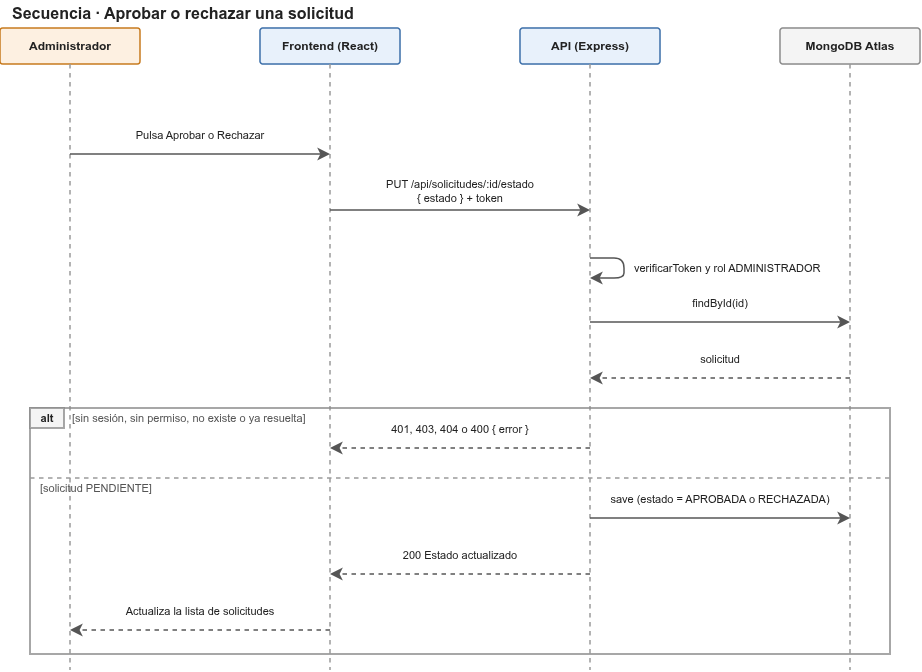

The diagram above was exported from draw.io. Its source (the exported page's mxGraphModel, read from the mxfile embedded in the PNG):
<mxGraphModel dx="1280" dy="757" grid="0" gridSize="10" guides="1" tooltips="1" connect="1" arrows="1" fold="1" page="1" pageScale="1" pageWidth="940" pageHeight="702" background="#ffffff" math="0" shadow="0">
  <root>
    <mxCell id="0" />
    <mxCell id="1" parent="0" />
    <mxCell id="c1" parent="1" style="text;html=1;strokeColor=none;fillColor=none;align=left;verticalAlign=middle;whiteSpace=wrap;fontSize=16;fontColor=#222222;" value="&lt;b&gt;Secuencia · Aprobar o rechazar una solicitud&lt;/b&gt;" vertex="1">
      <mxGeometry height="26" width="600" x="20" y="12" as="geometry" />
    </mxCell>
    <mxCell id="c2" parent="1" style="rounded=1;arcSize=8;whiteSpace=wrap;html=1;fillColor=#FDF0E1;strokeColor=#C77A1E;fontColor=#222222;fontSize=12;strokeWidth=1.5;align=center;verticalAlign=middle;" value="&lt;b&gt;Administrador&lt;/b&gt;" vertex="1">
      <mxGeometry height="36" width="140" x="10" y="40" as="geometry" />
    </mxCell>
    <mxCell id="c3" edge="1" parent="1" style="html=1;endArrow=none;strokeColor=#999999;strokeWidth=1.5;dashed=1;" value="">
      <mxGeometry relative="1" as="geometry">
        <mxPoint x="80" y="76" as="sourcePoint" />
        <mxPoint x="80" y="682" as="targetPoint" />
      </mxGeometry>
    </mxCell>
    <mxCell id="c4" parent="1" style="rounded=1;arcSize=8;whiteSpace=wrap;html=1;fillColor=#E8F1FB;strokeColor=#3B6EA8;fontColor=#222222;fontSize=12;strokeWidth=1.5;align=center;verticalAlign=middle;" value="&lt;b&gt;Frontend (React)&lt;/b&gt;" vertex="1">
      <mxGeometry height="36" width="140" x="270" y="40" as="geometry" />
    </mxCell>
    <mxCell id="c5" edge="1" parent="1" style="html=1;endArrow=none;strokeColor=#999999;strokeWidth=1.5;dashed=1;" value="">
      <mxGeometry relative="1" as="geometry">
        <mxPoint x="340" y="76" as="sourcePoint" />
        <mxPoint x="340" y="682" as="targetPoint" />
      </mxGeometry>
    </mxCell>
    <mxCell id="c6" parent="1" style="rounded=1;arcSize=8;whiteSpace=wrap;html=1;fillColor=#E8F1FB;strokeColor=#3B6EA8;fontColor=#222222;fontSize=12;strokeWidth=1.5;align=center;verticalAlign=middle;" value="&lt;b&gt;API (Express)&lt;/b&gt;" vertex="1">
      <mxGeometry height="36" width="140" x="530" y="40" as="geometry" />
    </mxCell>
    <mxCell id="c7" edge="1" parent="1" style="html=1;endArrow=none;strokeColor=#999999;strokeWidth=1.5;dashed=1;" value="">
      <mxGeometry relative="1" as="geometry">
        <mxPoint x="600" y="76" as="sourcePoint" />
        <mxPoint x="600" y="682" as="targetPoint" />
      </mxGeometry>
    </mxCell>
    <mxCell id="c8" parent="1" style="rounded=1;arcSize=8;whiteSpace=wrap;html=1;fillColor=#F4F4F4;strokeColor=#8A8A8A;fontColor=#222222;fontSize=12;strokeWidth=1.5;align=center;verticalAlign=middle;" value="&lt;b&gt;MongoDB Atlas&lt;/b&gt;" vertex="1">
      <mxGeometry height="36" width="140" x="790" y="40" as="geometry" />
    </mxCell>
    <mxCell id="c9" edge="1" parent="1" style="html=1;endArrow=none;strokeColor=#999999;strokeWidth=1.5;dashed=1;" value="">
      <mxGeometry relative="1" as="geometry">
        <mxPoint x="860" y="76" as="sourcePoint" />
        <mxPoint x="860" y="682" as="targetPoint" />
      </mxGeometry>
    </mxCell>
    <mxCell id="c10" parent="1" style="rounded=0;arcSize=8;whiteSpace=wrap;html=1;fillColor=none;strokeColor=#8A8A8A;fontColor=#222222;fontSize=13;strokeWidth=1.5;align=center;verticalAlign=middle;" value="" vertex="1">
      <mxGeometry height="246" width="860" x="40" y="420" as="geometry" />
    </mxCell>
    <mxCell id="c11" parent="1" style="rounded=0;arcSize=8;whiteSpace=wrap;html=1;fillColor=#F4F4F4;strokeColor=#8A8A8A;fontColor=#222222;fontSize=11;strokeWidth=1.5;align=center;verticalAlign=middle;" value="&lt;b&gt;alt&lt;/b&gt;" vertex="1">
      <mxGeometry height="20" width="34" x="40" y="420" as="geometry" />
    </mxCell>
    <mxCell id="c12" parent="1" style="text;html=1;strokeColor=none;fillColor=none;align=left;verticalAlign=middle;whiteSpace=wrap;fontSize=11;fontColor=#555555;" value="[sin sesión, sin permiso, no existe o ya resuelta]" vertex="1">
      <mxGeometry height="18" width="810" x="80" y="421" as="geometry" />
    </mxCell>
    <mxCell id="c13" edge="1" parent="1" style="html=1;endArrow=none;strokeColor=#999999;strokeWidth=1.5;dashed=1;" value="">
      <mxGeometry relative="1" as="geometry">
        <mxPoint x="40" y="490" as="sourcePoint" />
        <mxPoint x="900" y="490" as="targetPoint" />
      </mxGeometry>
    </mxCell>
    <mxCell id="c14" parent="1" style="text;html=1;strokeColor=none;fillColor=none;align=left;verticalAlign=middle;whiteSpace=wrap;fontSize=11;fontColor=#555555;" value="[solicitud PENDIENTE]" vertex="1">
      <mxGeometry height="18" width="840" x="48" y="491" as="geometry" />
    </mxCell>
    <mxCell id="c15" edge="1" parent="1" style="html=1;endArrow=classic;endFill=1;endSize=8;strokeColor=#555555;strokeWidth=1.5;" value="">
      <mxGeometry relative="1" as="geometry">
        <mxPoint x="80" y="166" as="sourcePoint" />
        <mxPoint x="340" y="166" as="targetPoint" />
      </mxGeometry>
    </mxCell>
    <mxCell id="c16" parent="1" style="text;html=1;strokeColor=none;fillColor=none;align=center;verticalAlign=middle;whiteSpace=wrap;fontSize=11;fontColor=#222222;" value="Pulsa Aprobar o Rechazar" vertex="1">
      <mxGeometry height="34" width="246" x="87" y="130" as="geometry" />
    </mxCell>
    <mxCell id="c17" edge="1" parent="1" style="html=1;endArrow=classic;endFill=1;endSize=8;strokeColor=#555555;strokeWidth=1.5;" value="">
      <mxGeometry relative="1" as="geometry">
        <mxPoint x="340" y="222" as="sourcePoint" />
        <mxPoint x="600" y="222" as="targetPoint" />
      </mxGeometry>
    </mxCell>
    <mxCell id="c18" parent="1" style="text;html=1;strokeColor=none;fillColor=none;align=center;verticalAlign=middle;whiteSpace=wrap;fontSize=11;fontColor=#222222;" value="PUT /api/solicitudes/:id/estado&lt;br&gt;{ estado } + token" vertex="1">
      <mxGeometry height="34" width="246" x="347" y="186" as="geometry" />
    </mxCell>
    <mxCell id="c19" edge="1" parent="1" style="html=1;endArrow=classic;endFill=1;endSize=8;strokeColor=#555555;strokeWidth=1.5;" value="">
      <mxGeometry relative="1" as="geometry">
        <Array as="points">
          <mxPoint x="634" y="270" />
          <mxPoint x="634" y="290" />
        </Array>
        <mxPoint x="600" y="270" as="sourcePoint" />
        <mxPoint x="600" y="290" as="targetPoint" />
      </mxGeometry>
    </mxCell>
    <mxCell id="c20" parent="1" style="text;html=1;strokeColor=none;fillColor=none;align=left;verticalAlign=middle;whiteSpace=wrap;fontSize=11;fontColor=#222222;" value="verificarToken y rol ADMINISTRADOR" vertex="1">
      <mxGeometry height="36" width="250" x="642" y="262" as="geometry" />
    </mxCell>
    <mxCell id="c21" edge="1" parent="1" style="html=1;endArrow=classic;endFill=1;endSize=8;strokeColor=#555555;strokeWidth=1.5;" value="">
      <mxGeometry relative="1" as="geometry">
        <mxPoint x="600" y="334" as="sourcePoint" />
        <mxPoint x="860" y="334" as="targetPoint" />
      </mxGeometry>
    </mxCell>
    <mxCell id="c22" parent="1" style="text;html=1;strokeColor=none;fillColor=none;align=center;verticalAlign=middle;whiteSpace=wrap;fontSize=11;fontColor=#222222;" value="findById(id)" vertex="1">
      <mxGeometry height="34" width="246" x="607" y="298" as="geometry" />
    </mxCell>
    <mxCell id="c23" edge="1" parent="1" style="html=1;endArrow=classic;endFill=1;endSize=8;strokeColor=#555555;strokeWidth=1.5;dashed=1;" value="">
      <mxGeometry relative="1" as="geometry">
        <mxPoint x="860" y="390" as="sourcePoint" />
        <mxPoint x="600" y="390" as="targetPoint" />
      </mxGeometry>
    </mxCell>
    <mxCell id="c24" parent="1" style="text;html=1;strokeColor=none;fillColor=none;align=center;verticalAlign=middle;whiteSpace=wrap;fontSize=11;fontColor=#222222;" value="solicitud" vertex="1">
      <mxGeometry height="34" width="246" x="607" y="354" as="geometry" />
    </mxCell>
    <mxCell id="c25" edge="1" parent="1" style="html=1;endArrow=classic;endFill=1;endSize=8;strokeColor=#555555;strokeWidth=1.5;dashed=1;" value="">
      <mxGeometry relative="1" as="geometry">
        <mxPoint x="600" y="460" as="sourcePoint" />
        <mxPoint x="340" y="460" as="targetPoint" />
      </mxGeometry>
    </mxCell>
    <mxCell id="c26" parent="1" style="text;html=1;strokeColor=none;fillColor=none;align=center;verticalAlign=middle;whiteSpace=wrap;fontSize=11;fontColor=#222222;" value="401, 403, 404 o 400 { error }" vertex="1">
      <mxGeometry height="34" width="246" x="347" y="424" as="geometry" />
    </mxCell>
    <mxCell id="c27" edge="1" parent="1" style="html=1;endArrow=classic;endFill=1;endSize=8;strokeColor=#555555;strokeWidth=1.5;" value="">
      <mxGeometry relative="1" as="geometry">
        <mxPoint x="600" y="530" as="sourcePoint" />
        <mxPoint x="860" y="530" as="targetPoint" />
      </mxGeometry>
    </mxCell>
    <mxCell id="c28" parent="1" style="text;html=1;strokeColor=none;fillColor=none;align=center;verticalAlign=middle;whiteSpace=wrap;fontSize=11;fontColor=#222222;" value="save (estado = APROBADA o RECHAZADA)" vertex="1">
      <mxGeometry height="34" width="246" x="607" y="494" as="geometry" />
    </mxCell>
    <mxCell id="c29" edge="1" parent="1" style="html=1;endArrow=classic;endFill=1;endSize=8;strokeColor=#555555;strokeWidth=1.5;dashed=1;" value="">
      <mxGeometry relative="1" as="geometry">
        <mxPoint x="600" y="586" as="sourcePoint" />
        <mxPoint x="340" y="586" as="targetPoint" />
      </mxGeometry>
    </mxCell>
    <mxCell id="c30" parent="1" style="text;html=1;strokeColor=none;fillColor=none;align=center;verticalAlign=middle;whiteSpace=wrap;fontSize=11;fontColor=#222222;" value="200 Estado actualizado" vertex="1">
      <mxGeometry height="34" width="246" x="347" y="550" as="geometry" />
    </mxCell>
    <mxCell id="c31" edge="1" parent="1" style="html=1;endArrow=classic;endFill=1;endSize=8;strokeColor=#555555;strokeWidth=1.5;dashed=1;" value="">
      <mxGeometry relative="1" as="geometry">
        <mxPoint x="340" y="642" as="sourcePoint" />
        <mxPoint x="80" y="642" as="targetPoint" />
      </mxGeometry>
    </mxCell>
    <mxCell id="c32" parent="1" style="text;html=1;strokeColor=none;fillColor=none;align=center;verticalAlign=middle;whiteSpace=wrap;fontSize=11;fontColor=#222222;" value="Actualiza la lista de solicitudes" vertex="1">
      <mxGeometry height="34" width="246" x="87" y="606" as="geometry" />
    </mxCell>
  </root>
</mxGraphModel>